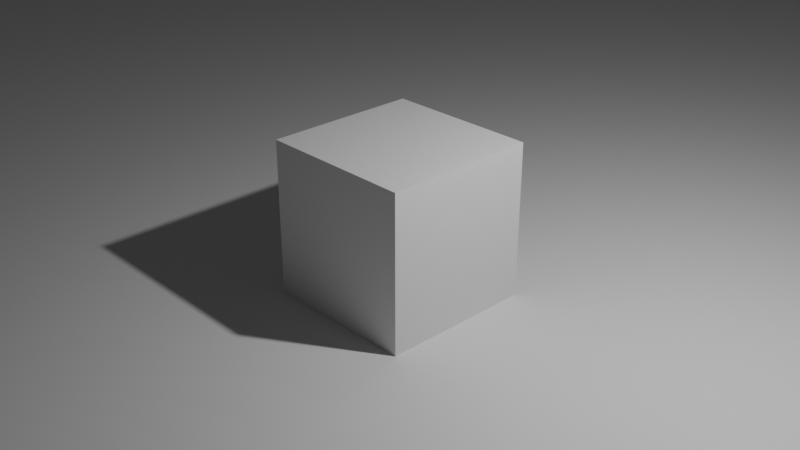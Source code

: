 # Source: test-scene-1.blend  (saved by Blender 5.2.44; exported with 4.5.12 LTS)
import bpy
from mathutils import Matrix  # noqa: F401  (used for matrix-valued properties, if any)

bpy.ops.wm.read_factory_settings(use_empty=True)
scene = bpy.context.scene
scene.name = 'Scene'

# ---- collections
col_collection = bpy.data.collections.new('Collection'); scene.collection.children.link(col_collection)

# ---- materials (node trees are filled in below, after node groups)
mat_material = bpy.data.materials.new('Material')
mat_material.alpha_threshold = 0.0
mat_material.use_backface_culling_lightprobe_volume = False
mat_material.roughness = 0.5
mat_material.line_color = (0.0, 0.0, 0.0, 1.0)

# ---- material node trees
mat_material.use_nodes = True; mat_material.node_tree.nodes.clear()
_N = mat_material.node_tree.nodes; _L = mat_material.node_tree.links
n0 = _N.new('ShaderNodeOutputMaterial'); n0.name = 'Material Output'; n0.location = (300, 300)
n1 = _N.new('ShaderNodeBsdfPrincipled'); n1.name = 'Principled BSDF'; n1.location = (10, 300)
n1.inputs[3].default_value = 1.45
_L.new(n1.outputs[0], n0.inputs[0])
n0.is_active_output = True

# ---- world
world_world = bpy.data.worlds.new('World'); scene.world = world_world
world_world.use_nodes = True; world_world.node_tree.nodes.clear()
_N = world_world.node_tree.nodes; _L = world_world.node_tree.links
n0 = _N.new('ShaderNodeOutputWorld'); n0.name = 'World Output'; n0.location = (300, 300)
n1 = _N.new('ShaderNodeBackground'); n1.name = 'Background'; n1.location = (10, 300)
n1.inputs[0].default_value = (0.05088, 0.05088, 0.05088, 1.0)
_L.new(n1.outputs[0], n0.inputs[0])
n0.is_active_output = True
world_world.color = (0.05088, 0.05088, 0.05088)
world_world.use_sun_shadow = False
world_world.sun_shadow_jitter_overblur = 0.0

# ---- cameras
cam_camera = bpy.data.cameras.new('Camera')
cam_camera.clip_end = 100.0
cam_camera.ortho_scale = 7.314

# ---- lights
light_light = bpy.data.lights.new('Light', 'POINT')
light_light.transmission_factor = 0.0
light_light.use_soft_falloff = False
light_light.energy = 1000.0
light_light.shadow_soft_size = 0.1
light_light.shadow_maximum_resolution = 0.006
light_light.use_absolute_resolution = True

# ---- meshes
me_cube = bpy.data.meshes.new('Cube')
me_cube.from_pydata([(1.0, 1.0, 1.0), (1.0, 1.0, -1.0), (1.0, -1.0, 1.0), (1.0, -1.0, -1.0), (-1.0, 1.0, 1.0), (-1.0, 1.0, -1.0), (-1.0, -1.0, 1.0), (-1.0, -1.0, -1.0)], [], [(0, 4, 6, 2), (3, 2, 6, 7), (7, 6, 4, 5), (5, 1, 3, 7), (1, 0, 2, 3), (5, 4, 0, 1)])
_uv = me_cube.uv_layers.new(name='UVMap')
_uv.uv.foreach_set('vector', [0.625, 0.5, 0.875, 0.5, 0.875, 0.75, 0.625, 0.75, 0.375, 0.75, 0.625, 0.75, 0.625, 1.0, 0.375, 1.0, 0.375, 0.0, 0.625, 0.0, 0.625, 0.25, 0.375, 0.25, 0.125, 0.5, 0.375, 0.5, 0.375, 0.75, 0.125, 0.75, 0.375, 0.5, 0.625, 0.5, 0.625, 0.75, 0.375, 0.75, 0.375, 0.25, 0.625, 0.25, 0.625, 0.5, 0.375, 0.5])
me_cube.materials.append(mat_material)
me_cube.use_mirror_vertex_groups = False
me_cube.update()
me_plane = bpy.data.meshes.new('Plane')
me_plane.from_pydata([(-1.0, -1.0, 0.0), (1.0, -1.0, 0.0), (-1.0, 1.0, 0.0), (1.0, 1.0, 0.0)], [], [(0, 1, 3, 2)])
_uv = me_plane.uv_layers.new(name='UVMap')
_uv.uv.foreach_set('vector', [0.0, 0.0, 1.0, 0.0, 1.0, 1.0, 0.0, 1.0])
me_plane.update()

# ---- objects
ob_cube = bpy.data.objects.new('Cube', me_cube)
ob_light = bpy.data.objects.new('Light', light_light)
ob_camera = bpy.data.objects.new('Camera', cam_camera)
ob_plane = bpy.data.objects.new('Plane', me_plane)

# ---- transforms, parenting, visibility, modifiers, constraints
ob_cube.location = (0.0, 0.0, 1.0)
ob_cube.lock_rotations_4d = False
ob_cube.empty_display_type = 'ARROWS'
ob_cube.lineart.crease_threshold = 0.0
ob_light.location = (4.076, 1.005, 5.904)
ob_light.rotation_euler = (0.6503, 0.05522, 1.866)
ob_light.lock_rotations_4d = False
ob_light.empty_display_type = 'ARROWS'
ob_light.color = (0.0, 0.0, 0.0, 0.0)
ob_light.lineart.crease_threshold = 0.0
ob_camera.location = (8.593, -8.089, 6.801)
ob_camera.rotation_euler = (1.109, 0.0, 0.8149)
ob_camera.lock_rotations_4d = False
ob_camera.empty_display_type = 'ARROWS'
ob_camera.color = (0.0, 0.0, 0.0, 0.0)
ob_camera.display_type = 'WIRE'
ob_camera.lineart.crease_threshold = 0.0
ob_plane.location = (-3.71, 3.443, 0.0)
ob_plane.scale = (56.63, 56.63, 56.63)

# ---- collection membership
col_collection.objects.link(ob_cube)
col_collection.objects.link(ob_light)
col_collection.objects.link(ob_camera)
col_collection.objects.link(ob_plane)

# ---- scene / render settings (as saved in the file)
scene.camera = ob_camera
scene.frame_start = 1; scene.frame_end = 250; scene.frame_set(1)
scene.render.engine = 'CYCLES'
scene.render.image_settings.color_depth = '16'
scene.render.use_border = True
scene.render.use_crop_to_border = True
scene.render.bake_bias = 0.0
scene.render.bake_samples = 0
scene.render.use_stamp_lens = True
scene.render.use_persistent_data = True
scene.render.compositor_denoise_preview_quality = 'FAST'
scene.cycles.samples = 1024
scene.cycles.diffuse_bounces = 8
scene.cycles.glossy_bounces = 8
scene.cycles.volume_bounces = 8
scene.cycles.transparent_max_bounces = 12
scene.eevee.fast_gi_thickness_far = 0.0
bpy.context.view_layer.update()

